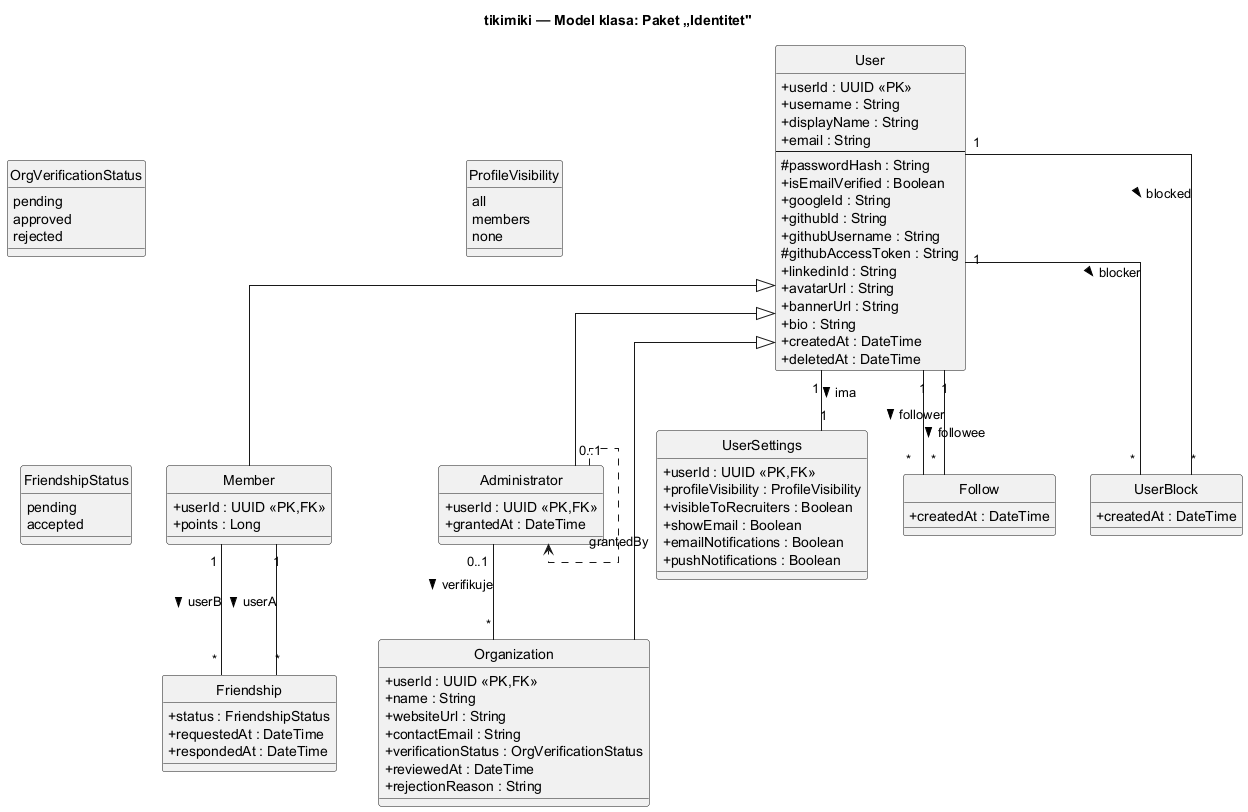

The diagram above was rendered by PlantUML. Its source (embedded in the PNG):
@startuml 01_identitet
title tikimiki — Model klasa: Paket „Identitet"
skinparam classAttributeIconSize 0
skinparam linetype ortho
hide circle

enum OrgVerificationStatus {
  pending
  approved
  rejected
}
enum FriendshipStatus {
  pending
  accepted
}
enum ProfileVisibility {
  all
  members
  none
}

class User {
  +userId : UUID <<PK>>
  +username : String
  +displayName : String
  +email : String
  --
  #passwordHash : String
  +isEmailVerified : Boolean
  +googleId : String
  +githubId : String
  +githubUsername : String
  #githubAccessToken : String
  +linkedinId : String
  +avatarUrl : String
  +bannerUrl : String
  +bio : String
  +createdAt : DateTime
  +deletedAt : DateTime
}

class Member {
  +userId : UUID <<PK,FK>>
  +points : Long
}

class Organization {
  +userId : UUID <<PK,FK>>
  +name : String
  +websiteUrl : String
  +contactEmail : String
  +verificationStatus : OrgVerificationStatus
  +reviewedAt : DateTime
  +rejectionReason : String
}

class Administrator {
  +userId : UUID <<PK,FK>>
  +grantedAt : DateTime
}

class UserSettings {
  +userId : UUID <<PK,FK>>
  +profileVisibility : ProfileVisibility
  +visibleToRecruiters : Boolean
  +showEmail : Boolean
  +emailNotifications : Boolean
  +pushNotifications : Boolean
}

class Follow {
  +createdAt : DateTime
}
class Friendship {
  +status : FriendshipStatus
  +requestedAt : DateTime
  +respondedAt : DateTime
}
class UserBlock {
  +createdAt : DateTime
}

' ── Specijalizacije korisnika (role-tabele: 1..1 podtip) ──
User <|-- Member
User <|-- Organization
User <|-- Administrator

User "1" -- "1" UserSettings : ima >

Administrator "0..1" -- "*" Organization : verifikuje >
Administrator "0..1" ..> Administrator : grantedBy

' ── Društvene relacije ──
User "1" -- "*" Follow : follower >
User "1" -- "*" Follow : followee >
Member "1" -- "*" Friendship : userA >
Member "1" -- "*" Friendship : userB >
User "1" -- "*" UserBlock : blocker >
User "1" -- "*" UserBlock : blocked >

OrgVerificationStatus -[hidden]- FriendshipStatus

@enduml